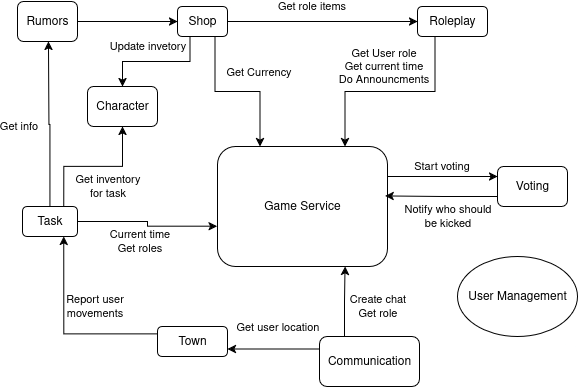

The diagram above was exported from draw.io. Its source (the exported page's mxGraphModel, read from the mxfile embedded in the PNG):
<mxGraphModel dx="630" dy="396" grid="1" gridSize="10" guides="1" tooltips="1" connect="1" arrows="1" fold="1" page="1" pageScale="1" pageWidth="850" pageHeight="1100" math="0" shadow="0">
  <root>
    <mxCell id="0" />
    <mxCell id="1" parent="0" />
    <mxCell id="tyDqYUPdeRFffAyI2iFE-16" style="edgeStyle=orthogonalEdgeStyle;rounded=0;orthogonalLoop=1;jettySize=auto;html=1;exitX=1;exitY=0.25;exitDx=0;exitDy=0;entryX=0;entryY=0.25;entryDx=0;entryDy=0;" parent="1" source="tyDqYUPdeRFffAyI2iFE-1" target="tyDqYUPdeRFffAyI2iFE-4" edge="1">
      <mxGeometry relative="1" as="geometry" />
    </mxCell>
    <mxCell id="tyDqYUPdeRFffAyI2iFE-18" value="Start voting" style="edgeLabel;html=1;align=center;verticalAlign=middle;resizable=0;points=[];" parent="tyDqYUPdeRFffAyI2iFE-16" vertex="1" connectable="0">
      <mxGeometry x="-0.088" y="1" relative="1" as="geometry">
        <mxPoint x="4" y="-9" as="offset" />
      </mxGeometry>
    </mxCell>
    <mxCell id="tyDqYUPdeRFffAyI2iFE-1" value="&lt;div&gt;Game Service&lt;/div&gt;" style="rounded=1;whiteSpace=wrap;html=1;" parent="1" vertex="1">
      <mxGeometry x="340" y="350" width="170" height="120" as="geometry" />
    </mxCell>
    <mxCell id="tyDqYUPdeRFffAyI2iFE-10" style="edgeStyle=orthogonalEdgeStyle;rounded=0;orthogonalLoop=1;jettySize=auto;html=1;exitX=0.75;exitY=1;exitDx=0;exitDy=0;entryX=0.25;entryY=0;entryDx=0;entryDy=0;" parent="1" source="tyDqYUPdeRFffAyI2iFE-2" target="tyDqYUPdeRFffAyI2iFE-1" edge="1">
      <mxGeometry relative="1" as="geometry" />
    </mxCell>
    <mxCell id="tyDqYUPdeRFffAyI2iFE-11" value="Get Currency" style="edgeLabel;html=1;align=center;verticalAlign=middle;resizable=0;points=[];" parent="tyDqYUPdeRFffAyI2iFE-10" vertex="1" connectable="0">
      <mxGeometry x="-0.4668" y="-1" relative="1" as="geometry">
        <mxPoint x="44" y="-6" as="offset" />
      </mxGeometry>
    </mxCell>
    <mxCell id="tyDqYUPdeRFffAyI2iFE-12" style="edgeStyle=orthogonalEdgeStyle;rounded=0;orthogonalLoop=1;jettySize=auto;html=1;exitX=1;exitY=0.5;exitDx=0;exitDy=0;entryX=0;entryY=0.5;entryDx=0;entryDy=0;" parent="1" source="tyDqYUPdeRFffAyI2iFE-2" target="tyDqYUPdeRFffAyI2iFE-3" edge="1">
      <mxGeometry relative="1" as="geometry" />
    </mxCell>
    <mxCell id="tyDqYUPdeRFffAyI2iFE-13" value="Get role items" style="edgeLabel;html=1;align=center;verticalAlign=middle;resizable=0;points=[];" parent="tyDqYUPdeRFffAyI2iFE-12" vertex="1" connectable="0">
      <mxGeometry x="-0.219" y="-1" relative="1" as="geometry">
        <mxPoint x="10" y="-16" as="offset" />
      </mxGeometry>
    </mxCell>
    <mxCell id="tyDqYUPdeRFffAyI2iFE-24" value="Update invetory" style="edgeStyle=orthogonalEdgeStyle;rounded=0;orthogonalLoop=1;jettySize=auto;html=1;exitX=0.25;exitY=1;exitDx=0;exitDy=0;entryX=0.5;entryY=0;entryDx=0;entryDy=0;" parent="1" source="tyDqYUPdeRFffAyI2iFE-2" target="tyDqYUPdeRFffAyI2iFE-8" edge="1">
      <mxGeometry x="0.1489" y="-15" relative="1" as="geometry">
        <mxPoint as="offset" />
      </mxGeometry>
    </mxCell>
    <mxCell id="tyDqYUPdeRFffAyI2iFE-2" value="&lt;div&gt;Shop&lt;/div&gt;" style="rounded=1;whiteSpace=wrap;html=1;" parent="1" vertex="1">
      <mxGeometry x="300" y="210" width="50" height="30" as="geometry" />
    </mxCell>
    <mxCell id="tyDqYUPdeRFffAyI2iFE-14" style="edgeStyle=orthogonalEdgeStyle;rounded=0;orthogonalLoop=1;jettySize=auto;html=1;exitX=0.25;exitY=1;exitDx=0;exitDy=0;entryX=0.75;entryY=0;entryDx=0;entryDy=0;" parent="1" source="tyDqYUPdeRFffAyI2iFE-3" target="tyDqYUPdeRFffAyI2iFE-1" edge="1">
      <mxGeometry relative="1" as="geometry" />
    </mxCell>
    <mxCell id="tyDqYUPdeRFffAyI2iFE-15" value="Get User role&lt;br&gt;&lt;div&gt;Get current time&lt;/div&gt;&lt;div&gt;Do Announcments&lt;/div&gt;" style="edgeLabel;html=1;align=center;verticalAlign=middle;resizable=0;points=[];labelBackgroundColor=default;" parent="tyDqYUPdeRFffAyI2iFE-14" vertex="1" connectable="0">
      <mxGeometry x="-0.0971" y="-1" relative="1" as="geometry">
        <mxPoint x="-16" y="-24" as="offset" />
      </mxGeometry>
    </mxCell>
    <mxCell id="tyDqYUPdeRFffAyI2iFE-3" value="&lt;div&gt;Roleplay&lt;/div&gt;" style="rounded=1;whiteSpace=wrap;html=1;" parent="1" vertex="1">
      <mxGeometry x="540" y="210" width="70" height="30" as="geometry" />
    </mxCell>
    <mxCell id="tyDqYUPdeRFffAyI2iFE-4" value="Voting" style="rounded=1;whiteSpace=wrap;html=1;" parent="1" vertex="1">
      <mxGeometry x="620" y="370" width="70" height="40" as="geometry" />
    </mxCell>
    <mxCell id="tyDqYUPdeRFffAyI2iFE-19" value="&lt;div&gt;Create chat&lt;/div&gt;&lt;div&gt;Get role&lt;/div&gt;" style="edgeStyle=orthogonalEdgeStyle;rounded=0;orthogonalLoop=1;jettySize=auto;html=1;exitX=0.25;exitY=0;exitDx=0;exitDy=0;entryX=0.75;entryY=1;entryDx=0;entryDy=0;" parent="1" source="tyDqYUPdeRFffAyI2iFE-5" target="tyDqYUPdeRFffAyI2iFE-1" edge="1">
      <mxGeometry x="0.0071" y="-33" relative="1" as="geometry">
        <mxPoint x="-1" y="5" as="offset" />
      </mxGeometry>
    </mxCell>
    <mxCell id="tyDqYUPdeRFffAyI2iFE-20" value="Get user location" style="edgeStyle=orthogonalEdgeStyle;rounded=0;orthogonalLoop=1;jettySize=auto;html=1;exitX=0;exitY=0.25;exitDx=0;exitDy=0;entryX=1;entryY=0.75;entryDx=0;entryDy=0;" parent="1" source="tyDqYUPdeRFffAyI2iFE-5" target="tyDqYUPdeRFffAyI2iFE-6" edge="1">
      <mxGeometry x="-0.087" y="-22" relative="1" as="geometry">
        <mxPoint as="offset" />
      </mxGeometry>
    </mxCell>
    <mxCell id="tyDqYUPdeRFffAyI2iFE-5" value="Communication" style="rounded=1;whiteSpace=wrap;html=1;" parent="1" vertex="1">
      <mxGeometry x="442" y="540" width="100" height="50" as="geometry" />
    </mxCell>
    <mxCell id="tyDqYUPdeRFffAyI2iFE-21" value="&lt;div&gt;Report user&lt;/div&gt;&lt;div&gt;movements&lt;/div&gt;" style="edgeStyle=orthogonalEdgeStyle;rounded=0;orthogonalLoop=1;jettySize=auto;html=1;exitX=0;exitY=0.25;exitDx=0;exitDy=0;entryX=0.75;entryY=1;entryDx=0;entryDy=0;" parent="1" source="tyDqYUPdeRFffAyI2iFE-6" target="tyDqYUPdeRFffAyI2iFE-7" edge="1">
      <mxGeometry x="-0.3425" y="-27" relative="1" as="geometry">
        <mxPoint as="offset" />
      </mxGeometry>
    </mxCell>
    <mxCell id="tyDqYUPdeRFffAyI2iFE-6" value="Town" style="rounded=1;whiteSpace=wrap;html=1;" parent="1" vertex="1">
      <mxGeometry x="280" y="530" width="70" height="30" as="geometry" />
    </mxCell>
    <mxCell id="tyDqYUPdeRFffAyI2iFE-23" value="&lt;div&gt;Get inventory&lt;/div&gt;&lt;div&gt;for task&lt;/div&gt;" style="edgeStyle=orthogonalEdgeStyle;rounded=0;orthogonalLoop=1;jettySize=auto;html=1;exitX=0.75;exitY=0;exitDx=0;exitDy=0;entryX=0.5;entryY=1;entryDx=0;entryDy=0;" parent="1" source="tyDqYUPdeRFffAyI2iFE-7" target="tyDqYUPdeRFffAyI2iFE-8" edge="1">
      <mxGeometry x="0.2143" y="-20" relative="1" as="geometry">
        <mxPoint as="offset" />
      </mxGeometry>
    </mxCell>
    <mxCell id="tyDqYUPdeRFffAyI2iFE-25" value="Get info" style="edgeStyle=orthogonalEdgeStyle;rounded=0;orthogonalLoop=1;jettySize=auto;html=1;exitX=0.5;exitY=0;exitDx=0;exitDy=0;" parent="1" edge="1" source="tyDqYUPdeRFffAyI2iFE-7">
      <mxGeometry x="-0.0303" y="31" relative="1" as="geometry">
        <mxPoint x="171" y="410" as="sourcePoint" />
        <mxPoint x="171" y="245" as="targetPoint" />
        <mxPoint as="offset" />
      </mxGeometry>
    </mxCell>
    <mxCell id="tyDqYUPdeRFffAyI2iFE-7" value="Task" style="rounded=1;whiteSpace=wrap;html=1;" parent="1" vertex="1">
      <mxGeometry x="145" y="410" width="55" height="30" as="geometry" />
    </mxCell>
    <mxCell id="tyDqYUPdeRFffAyI2iFE-8" value="Character" style="rounded=1;whiteSpace=wrap;html=1;" parent="1" vertex="1">
      <mxGeometry x="210" y="290" width="70" height="40" as="geometry" />
    </mxCell>
    <mxCell id="tyDqYUPdeRFffAyI2iFE-26" style="edgeStyle=orthogonalEdgeStyle;rounded=0;orthogonalLoop=1;jettySize=auto;html=1;exitX=1;exitY=0.5;exitDx=0;exitDy=0;entryX=0;entryY=0.5;entryDx=0;entryDy=0;" parent="1" source="tyDqYUPdeRFffAyI2iFE-9" target="tyDqYUPdeRFffAyI2iFE-2" edge="1">
      <mxGeometry relative="1" as="geometry" />
    </mxCell>
    <mxCell id="tyDqYUPdeRFffAyI2iFE-9" value="Rumors" style="rounded=1;whiteSpace=wrap;html=1;" parent="1" vertex="1">
      <mxGeometry x="140" y="205" width="60" height="40" as="geometry" />
    </mxCell>
    <mxCell id="tyDqYUPdeRFffAyI2iFE-17" value="&lt;div&gt;Notify who should&lt;/div&gt;&lt;div&gt;be kicked&lt;/div&gt;" style="edgeStyle=orthogonalEdgeStyle;rounded=0;orthogonalLoop=1;jettySize=auto;html=1;exitX=0;exitY=0.75;exitDx=0;exitDy=0;entryX=0.986;entryY=0.412;entryDx=0;entryDy=0;entryPerimeter=0;" parent="1" source="tyDqYUPdeRFffAyI2iFE-4" target="tyDqYUPdeRFffAyI2iFE-1" edge="1">
      <mxGeometry x="-0.115" y="20" relative="1" as="geometry">
        <mxPoint as="offset" />
      </mxGeometry>
    </mxCell>
    <mxCell id="tyDqYUPdeRFffAyI2iFE-22" value="&lt;div&gt;Current time&lt;/div&gt;&lt;div&gt;Get roles&lt;/div&gt;" style="edgeStyle=orthogonalEdgeStyle;rounded=0;orthogonalLoop=1;jettySize=auto;html=1;exitX=1;exitY=0.5;exitDx=0;exitDy=0;entryX=-0.002;entryY=0.664;entryDx=0;entryDy=0;entryPerimeter=0;" parent="1" source="tyDqYUPdeRFffAyI2iFE-7" target="tyDqYUPdeRFffAyI2iFE-1" edge="1">
      <mxGeometry x="-0.1426" y="-20" relative="1" as="geometry">
        <mxPoint as="offset" />
      </mxGeometry>
    </mxCell>
    <mxCell id="KmKNlXFDWh7Q6IOo9mB1-2" value="User Management" style="ellipse;whiteSpace=wrap;html=1;" vertex="1" parent="1">
      <mxGeometry x="580" y="460" width="120" height="80" as="geometry" />
    </mxCell>
  </root>
</mxGraphModel>